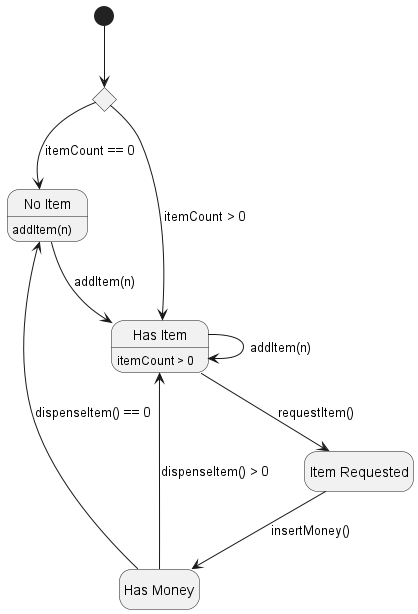

The diagram above was rendered by PlantUML. Its source (embedded in the PNG):
@startuml
' left to right direction
hide empty description

' ' 全局样式优化
' skinparam backgroundColor #FFFFFF
' skinparam shadowing true
' skinparam dpi 140

' skinparam state {
'   BackgroundColor #F9FAFB
'   BorderColor #666666
'   FontColor #111111
'   FontSize 13
'   RoundCorner 12
' }
' skinparam arrow {
'   Color #333333
'   Thickness 1.2
'   FontSize 12
' }

' 状态定义（带轻微分色，增强可读性）
state "No Item" as NoItem 
state "Has Item" as HasItem
state "Item Requested" as ItemRequested 
state "Has Money" as HasMoney 

' 更规范的初始分支（使用 choice 伪状态）
state InitChoice <<choice>>
[*] --> InitChoice
InitChoice --> NoItem : itemCount == 0
NoItem : addItem(n)
InitChoice --> HasItem : itemCount > 0

' 主流程走向（从左到右）
HasItem --> ItemRequested : requestItem()
ItemRequested --> HasMoney : insertMoney()
HasMoney --> HasItem : dispenseItem() > 0
HasMoney --> NoItem : dispenseItem() == 0

' 补充补货与空转逻辑
NoItem --> HasItem : addItem(n)
HasItem : itemCount > 0
HasItem --> HasItem : addItem(n)

@enduml